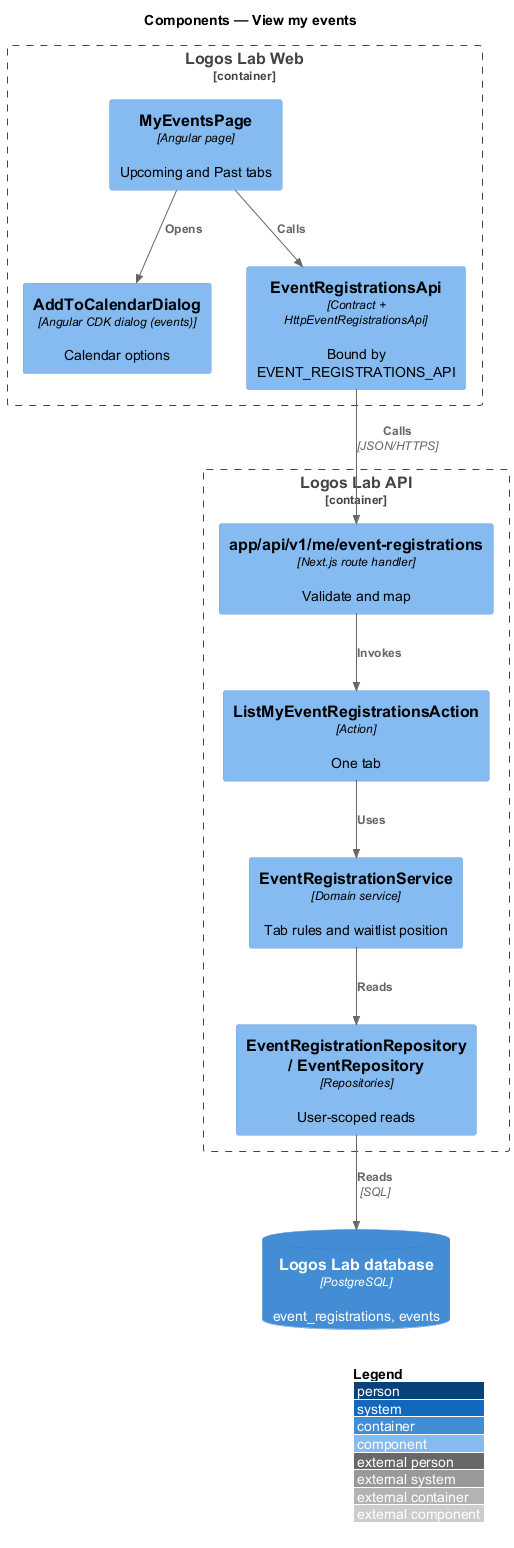

The diagram above was rendered by PlantUML. Its source (embedded in the PNG):
@startuml
!include <C4/C4_Component>
LAYOUT_WITH_LEGEND()
title Components — View my events

Container_Boundary(web, "Logos Lab Web") {
  Component(page, "MyEventsPage", "Angular page", "Upcoming and Past tabs")
  Component(dialog, "AddToCalendarDialog", "Angular CDK dialog (events)", "Calendar options")
  Component(client, "EventRegistrationsApi", "Contract + HttpEventRegistrationsApi", "Bound by EVENT_REGISTRATIONS_API")
}
Container_Boundary(api, "Logos Lab API") {
  Component(route, "app/api/v1/me/event-registrations", "Next.js route handler", "Validate and map")
  Component(action, "ListMyEventRegistrationsAction", "Action", "One tab")
  Component(service, "EventRegistrationService", "Domain service", "Tab rules and waitlist position")
  Component(repos, "EventRegistrationRepository / EventRepository", "Repositories", "User-scoped reads")
}
ContainerDb(db, "Logos Lab database", "PostgreSQL", "event_registrations, events")
Rel(page, client, "Calls")
Rel(page, dialog, "Opens")
Rel(client, route, "Calls", "JSON/HTTPS")
Rel(route, action, "Invokes")
Rel(action, service, "Uses")
Rel(service, repos, "Reads")
Rel(repos, db, "Reads", "SQL")
@enduml